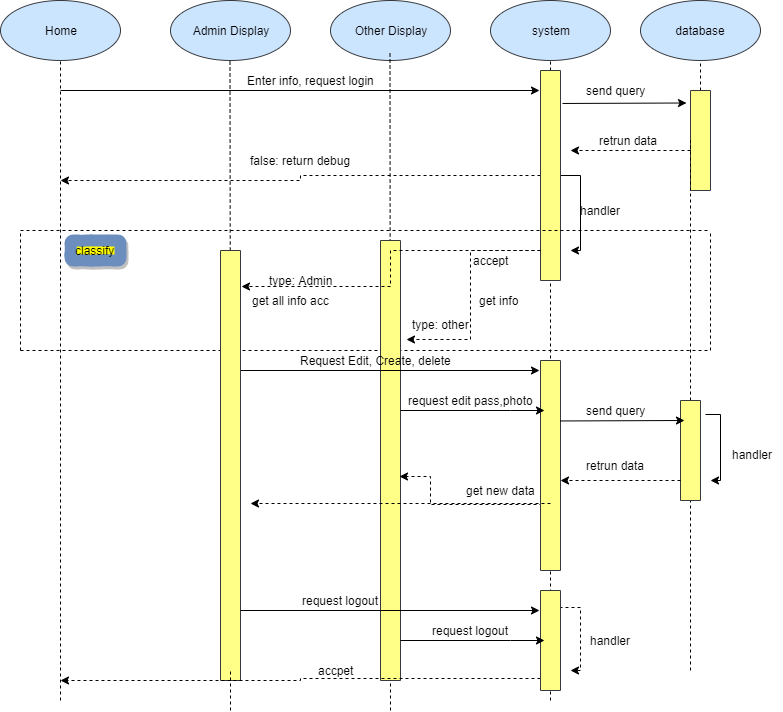

The diagram above was exported from draw.io. Its source (the exported page's mxGraphModel, read from the mxfile embedded in the PNG):
<mxGraphModel dx="1422" dy="745" grid="1" gridSize="10" guides="1" tooltips="1" connect="1" arrows="1" fold="1" page="1" pageScale="1" pageWidth="827" pageHeight="1169" math="0" shadow="0">
  <root>
    <mxCell id="0" />
    <mxCell id="1" parent="0" />
    <mxCell id="sK8CAHrdbFqbafA3LzqU-1" value="Home" style="ellipse;whiteSpace=wrap;html=1;fillColor=#cce5ff;strokeColor=#36393d;" vertex="1" parent="1">
      <mxGeometry x="40" y="50" width="120" height="60" as="geometry" />
    </mxCell>
    <mxCell id="sK8CAHrdbFqbafA3LzqU-2" value="Admin Display" style="ellipse;whiteSpace=wrap;html=1;fillColor=#cce5ff;strokeColor=#36393d;" vertex="1" parent="1">
      <mxGeometry x="210" y="50" width="120" height="60" as="geometry" />
    </mxCell>
    <mxCell id="sK8CAHrdbFqbafA3LzqU-3" value="Other Display" style="ellipse;whiteSpace=wrap;html=1;fillColor=#cce5ff;strokeColor=#36393d;" vertex="1" parent="1">
      <mxGeometry x="370" y="50" width="120" height="60" as="geometry" />
    </mxCell>
    <mxCell id="sK8CAHrdbFqbafA3LzqU-4" value="system" style="ellipse;whiteSpace=wrap;html=1;fillColor=#cce5ff;strokeColor=#36393d;" vertex="1" parent="1">
      <mxGeometry x="530" y="50" width="120" height="60" as="geometry" />
    </mxCell>
    <mxCell id="sK8CAHrdbFqbafA3LzqU-9" value="database" style="ellipse;whiteSpace=wrap;html=1;fillColor=#cce5ff;strokeColor=#36393d;" vertex="1" parent="1">
      <mxGeometry x="680" y="50" width="120" height="60" as="geometry" />
    </mxCell>
    <mxCell id="sK8CAHrdbFqbafA3LzqU-12" value="" style="endArrow=none;dashed=1;html=1;entryX=0.5;entryY=1;entryDx=0;entryDy=0;" edge="1" parent="1" target="sK8CAHrdbFqbafA3LzqU-1">
      <mxGeometry width="50" height="50" relative="1" as="geometry">
        <mxPoint x="100" y="750" as="sourcePoint" />
        <mxPoint x="120" y="110" as="targetPoint" />
      </mxGeometry>
    </mxCell>
    <mxCell id="sK8CAHrdbFqbafA3LzqU-13" value="" style="endArrow=none;dashed=1;html=1;entryX=0.5;entryY=1;entryDx=0;entryDy=0;" edge="1" parent="1" target="sK8CAHrdbFqbafA3LzqU-4">
      <mxGeometry width="50" height="50" relative="1" as="geometry">
        <mxPoint x="590" y="750" as="sourcePoint" />
        <mxPoint x="90" y="770" as="targetPoint" />
      </mxGeometry>
    </mxCell>
    <mxCell id="sK8CAHrdbFqbafA3LzqU-14" value="" style="endArrow=classic;html=1;" edge="1" parent="1">
      <mxGeometry width="50" height="50" relative="1" as="geometry">
        <mxPoint x="100" y="140" as="sourcePoint" />
        <mxPoint x="579" y="140" as="targetPoint" />
      </mxGeometry>
    </mxCell>
    <mxCell id="sK8CAHrdbFqbafA3LzqU-28" style="edgeStyle=orthogonalEdgeStyle;rounded=0;orthogonalLoop=1;jettySize=auto;html=1;" edge="1" parent="1" source="sK8CAHrdbFqbafA3LzqU-15">
      <mxGeometry relative="1" as="geometry">
        <mxPoint x="610" y="300" as="targetPoint" />
      </mxGeometry>
    </mxCell>
    <mxCell id="sK8CAHrdbFqbafA3LzqU-43" style="edgeStyle=orthogonalEdgeStyle;rounded=0;orthogonalLoop=1;jettySize=auto;html=1;dashed=1;" edge="1" parent="1" source="sK8CAHrdbFqbafA3LzqU-15">
      <mxGeometry relative="1" as="geometry">
        <mxPoint x="100" y="230" as="targetPoint" />
      </mxGeometry>
    </mxCell>
    <mxCell id="sK8CAHrdbFqbafA3LzqU-15" value="" style="rounded=0;whiteSpace=wrap;html=1;direction=south;fillColor=#ffff88;strokeColor=#36393d;" vertex="1" parent="1">
      <mxGeometry x="580" y="120" width="20" height="210" as="geometry" />
    </mxCell>
    <mxCell id="sK8CAHrdbFqbafA3LzqU-16" value="Enter info, request login" style="text;html=1;align=center;verticalAlign=middle;resizable=0;points=[];;autosize=1;" vertex="1" parent="1">
      <mxGeometry x="280" y="120" width="140" height="20" as="geometry" />
    </mxCell>
    <mxCell id="sK8CAHrdbFqbafA3LzqU-19" value="" style="endArrow=none;dashed=1;html=1;entryX=0.5;entryY=1;entryDx=0;entryDy=0;" edge="1" parent="1" source="sK8CAHrdbFqbafA3LzqU-21" target="sK8CAHrdbFqbafA3LzqU-9">
      <mxGeometry width="50" height="50" relative="1" as="geometry">
        <mxPoint x="740" y="720" as="sourcePoint" />
        <mxPoint x="770" y="110" as="targetPoint" />
      </mxGeometry>
    </mxCell>
    <mxCell id="sK8CAHrdbFqbafA3LzqU-20" value="" style="endArrow=classic;html=1;exitX=0.157;exitY=-0.1;exitDx=0;exitDy=0;exitPerimeter=0;entryX=0.125;entryY=1.2;entryDx=0;entryDy=0;entryPerimeter=0;" edge="1" parent="1" source="sK8CAHrdbFqbafA3LzqU-15" target="sK8CAHrdbFqbafA3LzqU-21">
      <mxGeometry width="50" height="50" relative="1" as="geometry">
        <mxPoint x="630" y="140" as="sourcePoint" />
        <mxPoint x="730" y="150" as="targetPoint" />
      </mxGeometry>
    </mxCell>
    <mxCell id="sK8CAHrdbFqbafA3LzqU-21" value="" style="rounded=0;whiteSpace=wrap;html=1;direction=south;fillColor=#ffff88;strokeColor=#36393d;" vertex="1" parent="1">
      <mxGeometry x="730" y="140" width="20" height="100" as="geometry" />
    </mxCell>
    <mxCell id="sK8CAHrdbFqbafA3LzqU-22" value="" style="endArrow=none;dashed=1;html=1;entryX=0.5;entryY=1;entryDx=0;entryDy=0;" edge="1" parent="1" target="sK8CAHrdbFqbafA3LzqU-21">
      <mxGeometry width="50" height="50" relative="1" as="geometry">
        <mxPoint x="730" y="720" as="sourcePoint" />
        <mxPoint x="740" y="110" as="targetPoint" />
      </mxGeometry>
    </mxCell>
    <mxCell id="sK8CAHrdbFqbafA3LzqU-23" value="send query" style="text;html=1;align=center;verticalAlign=middle;resizable=0;points=[];;autosize=1;" vertex="1" parent="1">
      <mxGeometry x="620" y="130" width="70" height="20" as="geometry" />
    </mxCell>
    <mxCell id="sK8CAHrdbFqbafA3LzqU-25" value="" style="endArrow=classic;html=1;dashed=1;" edge="1" parent="1">
      <mxGeometry width="50" height="50" relative="1" as="geometry">
        <mxPoint x="730" y="200" as="sourcePoint" />
        <mxPoint x="610" y="200" as="targetPoint" />
      </mxGeometry>
    </mxCell>
    <mxCell id="sK8CAHrdbFqbafA3LzqU-26" value="retrun data" style="text;html=1;align=center;verticalAlign=middle;resizable=0;points=[];;autosize=1;" vertex="1" parent="1">
      <mxGeometry x="633" y="180" width="70" height="20" as="geometry" />
    </mxCell>
    <mxCell id="sK8CAHrdbFqbafA3LzqU-29" value="handler" style="text;html=1;align=center;verticalAlign=middle;resizable=0;points=[];;autosize=1;" vertex="1" parent="1">
      <mxGeometry x="610" y="250" width="60" height="20" as="geometry" />
    </mxCell>
    <mxCell id="sK8CAHrdbFqbafA3LzqU-32" value="" style="endArrow=none;dashed=1;html=1;" edge="1" parent="1">
      <mxGeometry width="50" height="50" relative="1" as="geometry">
        <mxPoint x="60" y="280" as="sourcePoint" />
        <mxPoint x="750" y="280" as="targetPoint" />
      </mxGeometry>
    </mxCell>
    <mxCell id="sK8CAHrdbFqbafA3LzqU-33" value="" style="endArrow=none;dashed=1;html=1;" edge="1" parent="1">
      <mxGeometry width="50" height="50" relative="1" as="geometry">
        <mxPoint x="60" y="400" as="sourcePoint" />
        <mxPoint x="750" y="400" as="targetPoint" />
      </mxGeometry>
    </mxCell>
    <mxCell id="sK8CAHrdbFqbafA3LzqU-34" value="" style="endArrow=none;dashed=1;html=1;" edge="1" parent="1">
      <mxGeometry width="50" height="50" relative="1" as="geometry">
        <mxPoint x="60" y="400" as="sourcePoint" />
        <mxPoint x="60" y="280" as="targetPoint" />
      </mxGeometry>
    </mxCell>
    <mxCell id="sK8CAHrdbFqbafA3LzqU-35" value="" style="endArrow=none;dashed=1;html=1;" edge="1" parent="1">
      <mxGeometry width="50" height="50" relative="1" as="geometry">
        <mxPoint x="750" y="400" as="sourcePoint" />
        <mxPoint x="750" y="280" as="targetPoint" />
      </mxGeometry>
    </mxCell>
    <mxCell id="sK8CAHrdbFqbafA3LzqU-36" value="" style="endArrow=none;dashed=1;html=1;entryX=0.5;entryY=1;entryDx=0;entryDy=0;" edge="1" parent="1">
      <mxGeometry width="50" height="50" relative="1" as="geometry">
        <mxPoint x="430" y="760" as="sourcePoint" />
        <mxPoint x="429.5" y="100" as="targetPoint" />
      </mxGeometry>
    </mxCell>
    <mxCell id="sK8CAHrdbFqbafA3LzqU-37" value="" style="endArrow=none;dashed=1;html=1;entryX=0.5;entryY=1;entryDx=0;entryDy=0;" edge="1" parent="1" source="sK8CAHrdbFqbafA3LzqU-38">
      <mxGeometry width="50" height="50" relative="1" as="geometry">
        <mxPoint x="270" y="760" as="sourcePoint" />
        <mxPoint x="269.5" y="110" as="targetPoint" />
      </mxGeometry>
    </mxCell>
    <mxCell id="sK8CAHrdbFqbafA3LzqU-41" value="" style="rounded=0;whiteSpace=wrap;html=1;direction=south;fillColor=#ffff88;strokeColor=#36393d;" vertex="1" parent="1">
      <mxGeometry x="420" y="290" width="20" height="440" as="geometry" />
    </mxCell>
    <mxCell id="sK8CAHrdbFqbafA3LzqU-44" value="false: return debug" style="text;html=1;align=center;verticalAlign=middle;resizable=0;points=[];;autosize=1;" vertex="1" parent="1">
      <mxGeometry x="280" y="200" width="120" height="20" as="geometry" />
    </mxCell>
    <mxCell id="sK8CAHrdbFqbafA3LzqU-55" style="edgeStyle=orthogonalEdgeStyle;rounded=0;orthogonalLoop=1;jettySize=auto;html=1;" edge="1" parent="1">
      <mxGeometry relative="1" as="geometry">
        <mxPoint x="280" y="420" as="sourcePoint" />
        <mxPoint x="579" y="420" as="targetPoint" />
      </mxGeometry>
    </mxCell>
    <mxCell id="sK8CAHrdbFqbafA3LzqU-38" value="" style="rounded=0;whiteSpace=wrap;html=1;direction=south;fillColor=#ffff88;strokeColor=#36393d;" vertex="1" parent="1">
      <mxGeometry x="260" y="300" width="20" height="430" as="geometry" />
    </mxCell>
    <mxCell id="sK8CAHrdbFqbafA3LzqU-45" value="" style="endArrow=none;dashed=1;html=1;" edge="1" parent="1">
      <mxGeometry width="50" height="50" relative="1" as="geometry">
        <mxPoint x="270" y="760" as="sourcePoint" />
        <mxPoint x="270" y="720" as="targetPoint" />
      </mxGeometry>
    </mxCell>
    <mxCell id="sK8CAHrdbFqbafA3LzqU-46" style="edgeStyle=orthogonalEdgeStyle;rounded=0;orthogonalLoop=1;jettySize=auto;html=1;dashed=1;entryX=0.083;entryY=-0.05;entryDx=0;entryDy=0;entryPerimeter=0;" edge="1" parent="1" target="sK8CAHrdbFqbafA3LzqU-38">
      <mxGeometry relative="1" as="geometry">
        <mxPoint x="90" y="300" as="targetPoint" />
        <mxPoint x="580" y="300" as="sourcePoint" />
      </mxGeometry>
    </mxCell>
    <mxCell id="sK8CAHrdbFqbafA3LzqU-47" value="type: Admin" style="text;html=1;align=center;verticalAlign=middle;resizable=0;points=[];;autosize=1;" vertex="1" parent="1">
      <mxGeometry x="300" y="320" width="80" height="20" as="geometry" />
    </mxCell>
    <mxCell id="sK8CAHrdbFqbafA3LzqU-48" value="accept" style="text;html=1;align=center;verticalAlign=middle;resizable=0;points=[];;autosize=1;" vertex="1" parent="1">
      <mxGeometry x="505" y="300" width="50" height="20" as="geometry" />
    </mxCell>
    <mxCell id="sK8CAHrdbFqbafA3LzqU-49" style="edgeStyle=orthogonalEdgeStyle;rounded=0;orthogonalLoop=1;jettySize=auto;html=1;dashed=1;entryX=0.224;entryY=-0.3;entryDx=0;entryDy=0;entryPerimeter=0;" edge="1" parent="1" target="sK8CAHrdbFqbafA3LzqU-41">
      <mxGeometry relative="1" as="geometry">
        <mxPoint x="490" y="460" as="targetPoint" />
        <mxPoint x="580" y="300" as="sourcePoint" />
      </mxGeometry>
    </mxCell>
    <mxCell id="sK8CAHrdbFqbafA3LzqU-50" value="type: other" style="text;html=1;align=center;verticalAlign=middle;resizable=0;points=[];;labelBackgroundColor=#ffffff;" vertex="1" connectable="0" parent="sK8CAHrdbFqbafA3LzqU-49">
      <mxGeometry x="0.1651" y="5" relative="1" as="geometry">
        <mxPoint x="-35" y="13" as="offset" />
      </mxGeometry>
    </mxCell>
    <mxCell id="sK8CAHrdbFqbafA3LzqU-51" value="classify" style="text;html=1;align=center;verticalAlign=middle;resizable=0;points=[];;autosize=1;strokeWidth=12;comic=1;glass=1;rounded=1;shadow=1;fillColor=#FFFF00;strokeColor=#6c8ebf;" vertex="1" parent="1">
      <mxGeometry x="110" y="290" width="50" height="20" as="geometry" />
    </mxCell>
    <mxCell id="sK8CAHrdbFqbafA3LzqU-81" style="edgeStyle=orthogonalEdgeStyle;rounded=0;orthogonalLoop=1;jettySize=auto;html=1;entryX=0.536;entryY=0.05;entryDx=0;entryDy=0;entryPerimeter=0;exitX=1.025;exitY=1.2;exitDx=0;exitDy=0;exitPerimeter=0;dashed=1;" edge="1" parent="1" source="sK8CAHrdbFqbafA3LzqU-79" target="sK8CAHrdbFqbafA3LzqU-41">
      <mxGeometry relative="1" as="geometry" />
    </mxCell>
    <mxCell id="sK8CAHrdbFqbafA3LzqU-52" value="" style="rounded=0;whiteSpace=wrap;html=1;direction=south;fillColor=#ffff88;strokeColor=#36393d;" vertex="1" parent="1">
      <mxGeometry x="580" y="410" width="20" height="210" as="geometry" />
    </mxCell>
    <mxCell id="sK8CAHrdbFqbafA3LzqU-56" value="get all info acc" style="text;html=1;align=center;verticalAlign=middle;resizable=0;points=[];;autosize=1;" vertex="1" parent="1">
      <mxGeometry x="285" y="340" width="90" height="20" as="geometry" />
    </mxCell>
    <mxCell id="sK8CAHrdbFqbafA3LzqU-65" value="get info&amp;nbsp;" style="text;html=1;align=center;verticalAlign=middle;resizable=0;points=[];;autosize=1;" vertex="1" parent="1">
      <mxGeometry x="510" y="340" width="60" height="20" as="geometry" />
    </mxCell>
    <mxCell id="sK8CAHrdbFqbafA3LzqU-66" value="Request Edit, Create, delete" style="text;html=1;align=center;verticalAlign=middle;resizable=0;points=[];;autosize=1;" vertex="1" parent="1">
      <mxGeometry x="330" y="400" width="170" height="20" as="geometry" />
    </mxCell>
    <mxCell id="sK8CAHrdbFqbafA3LzqU-73" style="edgeStyle=orthogonalEdgeStyle;rounded=0;orthogonalLoop=1;jettySize=auto;html=1;exitX=0.14;exitY=-0.25;exitDx=0;exitDy=0;exitPerimeter=0;" edge="1" parent="1" source="sK8CAHrdbFqbafA3LzqU-69">
      <mxGeometry relative="1" as="geometry">
        <mxPoint x="750" y="530" as="targetPoint" />
      </mxGeometry>
    </mxCell>
    <mxCell id="sK8CAHrdbFqbafA3LzqU-69" value="" style="rounded=0;whiteSpace=wrap;html=1;direction=south;fillColor=#ffff88;strokeColor=#36393d;" vertex="1" parent="1">
      <mxGeometry x="720" y="450" width="20" height="100" as="geometry" />
    </mxCell>
    <mxCell id="sK8CAHrdbFqbafA3LzqU-70" value="" style="endArrow=classic;html=1;exitX=0.157;exitY=-0.1;exitDx=0;exitDy=0;exitPerimeter=0;entryX=0.125;entryY=1.2;entryDx=0;entryDy=0;entryPerimeter=0;" edge="1" parent="1">
      <mxGeometry width="50" height="50" relative="1" as="geometry">
        <mxPoint x="600" y="470.47" as="sourcePoint" />
        <mxPoint x="724" y="470" as="targetPoint" />
      </mxGeometry>
    </mxCell>
    <mxCell id="sK8CAHrdbFqbafA3LzqU-71" value="send query" style="text;html=1;align=center;verticalAlign=middle;resizable=0;points=[];;autosize=1;" vertex="1" parent="1">
      <mxGeometry x="620" y="450" width="70" height="20" as="geometry" />
    </mxCell>
    <mxCell id="sK8CAHrdbFqbafA3LzqU-74" value="handler" style="text;html=1;align=center;verticalAlign=middle;resizable=0;points=[];;autosize=1;" vertex="1" parent="1">
      <mxGeometry x="762" y="494" width="60" height="20" as="geometry" />
    </mxCell>
    <mxCell id="sK8CAHrdbFqbafA3LzqU-75" value="retrun data" style="text;html=1;align=center;verticalAlign=middle;resizable=0;points=[];;autosize=1;" vertex="1" parent="1">
      <mxGeometry x="620" y="505" width="70" height="20" as="geometry" />
    </mxCell>
    <mxCell id="sK8CAHrdbFqbafA3LzqU-76" value="" style="endArrow=classic;html=1;dashed=1;" edge="1" parent="1">
      <mxGeometry width="50" height="50" relative="1" as="geometry">
        <mxPoint x="720" y="530" as="sourcePoint" />
        <mxPoint x="600" y="530" as="targetPoint" />
      </mxGeometry>
    </mxCell>
    <mxCell id="sK8CAHrdbFqbafA3LzqU-78" style="edgeStyle=orthogonalEdgeStyle;rounded=0;orthogonalLoop=1;jettySize=auto;html=1;dashed=1;" edge="1" parent="1">
      <mxGeometry relative="1" as="geometry">
        <mxPoint x="290" y="553" as="targetPoint" />
        <mxPoint x="590" y="553" as="sourcePoint" />
      </mxGeometry>
    </mxCell>
    <mxCell id="sK8CAHrdbFqbafA3LzqU-79" value="get new data" style="text;html=1;align=center;verticalAlign=middle;resizable=0;points=[];;autosize=1;" vertex="1" parent="1">
      <mxGeometry x="500" y="530" width="80" height="20" as="geometry" />
    </mxCell>
    <mxCell id="sK8CAHrdbFqbafA3LzqU-82" style="edgeStyle=orthogonalEdgeStyle;rounded=0;orthogonalLoop=1;jettySize=auto;html=1;" edge="1" parent="1">
      <mxGeometry relative="1" as="geometry">
        <mxPoint x="440" y="460" as="sourcePoint" />
        <mxPoint x="584" y="459.5" as="targetPoint" />
        <Array as="points">
          <mxPoint x="550" y="460" />
          <mxPoint x="550" y="460" />
        </Array>
      </mxGeometry>
    </mxCell>
    <mxCell id="sK8CAHrdbFqbafA3LzqU-83" value="request edit pass,photo" style="text;html=1;align=center;verticalAlign=middle;resizable=0;points=[];;autosize=1;" vertex="1" parent="1">
      <mxGeometry x="440" y="440" width="140" height="20" as="geometry" />
    </mxCell>
    <mxCell id="sK8CAHrdbFqbafA3LzqU-89" style="edgeStyle=orthogonalEdgeStyle;rounded=0;orthogonalLoop=1;jettySize=auto;html=1;dashed=1;exitX=0.17;exitY=0.05;exitDx=0;exitDy=0;exitPerimeter=0;" edge="1" parent="1" source="sK8CAHrdbFqbafA3LzqU-84">
      <mxGeometry relative="1" as="geometry">
        <mxPoint x="610" y="720" as="targetPoint" />
      </mxGeometry>
    </mxCell>
    <mxCell id="sK8CAHrdbFqbafA3LzqU-91" style="edgeStyle=orthogonalEdgeStyle;rounded=0;orthogonalLoop=1;jettySize=auto;html=1;dashed=1;exitX=0.88;exitY=1;exitDx=0;exitDy=0;exitPerimeter=0;" edge="1" parent="1" source="sK8CAHrdbFqbafA3LzqU-84">
      <mxGeometry relative="1" as="geometry">
        <mxPoint x="100" y="730" as="targetPoint" />
      </mxGeometry>
    </mxCell>
    <mxCell id="sK8CAHrdbFqbafA3LzqU-84" value="" style="rounded=0;whiteSpace=wrap;html=1;direction=south;fillColor=#ffff88;strokeColor=#36393d;" vertex="1" parent="1">
      <mxGeometry x="580" y="640" width="20" height="100" as="geometry" />
    </mxCell>
    <mxCell id="sK8CAHrdbFqbafA3LzqU-85" style="edgeStyle=orthogonalEdgeStyle;rounded=0;orthogonalLoop=1;jettySize=auto;html=1;" edge="1" parent="1">
      <mxGeometry relative="1" as="geometry">
        <mxPoint x="280" y="660" as="sourcePoint" />
        <mxPoint x="579" y="660" as="targetPoint" />
      </mxGeometry>
    </mxCell>
    <mxCell id="sK8CAHrdbFqbafA3LzqU-86" value="request logout" style="text;html=1;align=center;verticalAlign=middle;resizable=0;points=[];;autosize=1;" vertex="1" parent="1">
      <mxGeometry x="335" y="640" width="90" height="20" as="geometry" />
    </mxCell>
    <mxCell id="sK8CAHrdbFqbafA3LzqU-87" style="edgeStyle=orthogonalEdgeStyle;rounded=0;orthogonalLoop=1;jettySize=auto;html=1;" edge="1" parent="1">
      <mxGeometry relative="1" as="geometry">
        <mxPoint x="440" y="690" as="sourcePoint" />
        <mxPoint x="584" y="689.5" as="targetPoint" />
        <Array as="points">
          <mxPoint x="550" y="690" />
          <mxPoint x="550" y="690" />
        </Array>
      </mxGeometry>
    </mxCell>
    <mxCell id="sK8CAHrdbFqbafA3LzqU-88" value="request logout" style="text;html=1;align=center;verticalAlign=middle;resizable=0;points=[];;autosize=1;" vertex="1" parent="1">
      <mxGeometry x="465" y="670" width="90" height="20" as="geometry" />
    </mxCell>
    <mxCell id="sK8CAHrdbFqbafA3LzqU-90" value="handler" style="text;html=1;align=center;verticalAlign=middle;resizable=0;points=[];;autosize=1;" vertex="1" parent="1">
      <mxGeometry x="620" y="680" width="60" height="20" as="geometry" />
    </mxCell>
    <mxCell id="sK8CAHrdbFqbafA3LzqU-92" value="accpet" style="text;html=1;align=center;verticalAlign=middle;resizable=0;points=[];;autosize=1;" vertex="1" parent="1">
      <mxGeometry x="350" y="710" width="50" height="20" as="geometry" />
    </mxCell>
  </root>
</mxGraphModel>